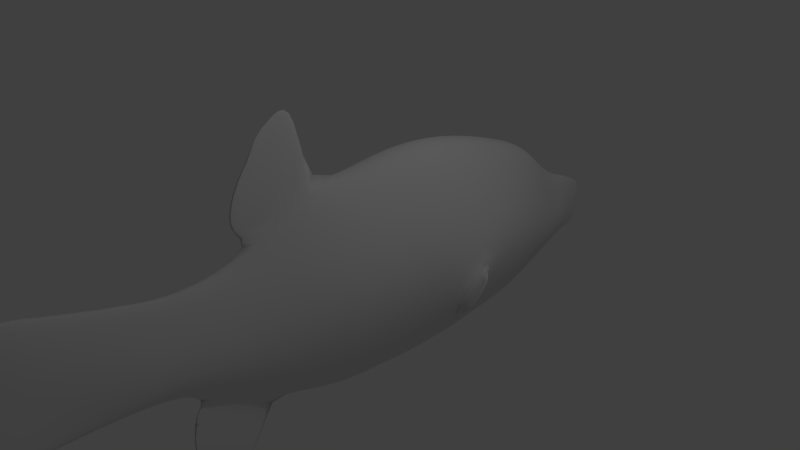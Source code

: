 # Source: interestingfish3anim.blend  (saved by Blender 2.73.0; exported with 4.5.12 LTS)
import bpy
from mathutils import Matrix  # noqa: F401  (used for matrix-valued properties, if any)

bpy.ops.wm.read_factory_settings(use_empty=True)
scene = bpy.context.scene
scene.name = 'Scene'

# ---- collections
col_collection_1 = bpy.data.collections.new('Collection 1'); scene.collection.children.link(col_collection_1)

# ---- world
world_world = bpy.data.worlds.new('World'); scene.world = world_world
world_world.color = (0.05088, 0.05088, 0.05088)
world_world.use_sun_shadow = False
world_world.sun_shadow_jitter_overblur = 0.0
world_world.cycles.sampling_method = 'MANUAL'
world_world.cycles.sample_map_resolution = 256

# ---- cameras
cam_camera = bpy.data.cameras.new('Camera')
cam_camera.clip_end = 100.0
cam_camera.lens = 35.0
cam_camera.sensor_width = 32.0
cam_camera.sensor_height = 18.0
cam_camera.ortho_scale = 7.314
cam_camera.dof.focus_distance = 0.0
cam_camera.dof.aperture_fstop = 128.0

# ---- lights
light_lamp = bpy.data.lights.new('Lamp', 'POINT')
light_lamp.transmission_factor = 0.0
light_lamp.cutoff_distance = 30.0
light_lamp.energy = 100.0
light_lamp.shadow_buffer_clip_start = 1.001
light_lamp.shadow_soft_size = 0.1
light_lamp.shadow_maximum_resolution = 0.006
light_lamp.use_absolute_resolution = True
light_lamp.cycles.use_multiple_importance_sampling = False

# ---- meshes
me_plane = bpy.data.meshes.new('Plane')
me_plane.from_pydata([(3.889, -0.4553, 0.0757), (-1.127, -0.06928, 0.6799), (1.084, 0.0447, 0.9349), (1.924, -0.08281, 0.7871), (2.605, -0.2824, 0.5508), (3.173, -0.4466, 0.3623), (3.591, -0.4417, 0.174), (-2.03, -0.2183, 0.3916), (-2.896, -0.05997, 0.2584), (-3.224, 0.06938, 0.1972), (-4.268, 0.2607, 0.1189), (-4.699, 0.3293, 0.09164), (-1.027, -0.7514, 0.5164), (3.894, -0.6572, 0.06758), (-1.901, -0.7368, 0.316), (-2.888, -0.396, 0.1831), (-3.213, -0.2569, 0.2123), (-4.263, -0.1482, 0.06762), (-4.715, -0.09387, 0.08636), (0.6731, -0.7842, 0.6936), (2.027, -0.8013, 0.5588), (2.659, -0.7704, 0.3592), (3.197, -0.7514, 0.2475), (3.6, -0.6743, 0.1451), (0.902, 0.6977, 0.6726), (2.0, 0.4865, 0.54), (2.668, 0.2802, 0.3772), (3.203, -0.108, 0.1954), (3.603, -0.1953, 0.1509), (3.894, -0.2475, 0.06995), (-1.046, 0.7281, 0.5226), (-2.031, 0.3827, 0.2758), (-2.841, 0.3164, 0.1831), (-3.198, 0.4198, 0.1232), (-4.274, 0.6696, 0.118), (-4.682, 0.7525, 0.1066), (-1.561, 1.217, 0.05106), (-2.321, -0.9939, 0.03706), (0.7615, 0.3447, 1.371), (0.7476, -0.7851, 0.6862), (0.2828, -0.6104, 1.13), (0.4526, -0.4583, 1.123), (-0.2129, -0.7671, 0.6013), (-0.1279, 0.7138, 0.5933), (-0.1977, -0.02138, 0.7871), (-1.229, 1.432, 0.01866), (-1.421, 1.928, 0.03103), (-1.957, 1.214, 0.02778), (-1.844, 1.552, 0.02638), (-1.871, 1.061, 0.01885), (-1.637, 1.736, 0.02865), (-1.341, 2.333, 0.01963), (-1.749, 2.037, 0.01412), (-1.955, -1.184, 0.01146), (-2.564, -0.8475, 0.01747), (-2.735, -1.43, 0.01511), (-2.305, -1.853, 0.01591), (-2.61, -1.62, 0.01547), (-2.65, -1.141, 0.01628), (-1.0, -1.804, 0.0), (0.6626, -1.91, 0.0), (-1.037, 1.555, 0.0), (1.0, 1.832, 0.0), (2.039, -1.726, 0.0), (2.073, 1.396, 0.0), (2.705, -1.423, 0.0), (2.722, 1.079, 0.0), (3.244, -1.131, 0.0), (3.256, 0.3773, 0.0), (3.625, -0.9736, 0.0), (3.63, 0.2273, 0.0), (3.905, -0.9385, 0.0), (3.906, 0.0485, 0.0), (3.889, -0.4553, -0.0757), (4.11, -0.701, 0.0), (4.221, -0.5721, 0.0), (4.157, -0.2168, 0.0), (4.251, -0.3561, 0.0), (-1.791, -1.269, 0.0), (-2.052, 0.9706, 0.0), (-2.809, -0.7169, 0.0), (-2.763, 0.9154, 0.0), (-3.171, -0.5706, 0.0), (-3.166, 0.8704, 0.0), (-4.257, -0.5986, 0.0), (-4.28, 1.21, 0.0), (-5.334, -0.5555, 0.0), (-5.272, 1.229, 0.0), (-4.492, 1.335, 0.0), (-4.78, -0.6277, 0.0), (-1.233, 2.546, 0.0), (-2.401, 1.211, 0.0), (-2.337, -2.232, 0.0), (-3.068, -1.455, 0.0), (-1.127, -0.06928, -0.6799), (1.084, 0.0447, -0.9349), (1.924, -0.08281, -0.7871), (2.605, -0.2824, -0.5508), (3.173, -0.4466, -0.3623), (3.591, -0.4417, -0.174), (-2.03, -0.2183, -0.3916), (-2.896, -0.05997, -0.2584), (-3.224, 0.06938, -0.1972), (-4.268, 0.2607, -0.1189), (-5.376, 0.3538, 0.0), (-4.699, 0.3293, -0.09164), (-1.027, -0.7514, -0.5164), (3.894, -0.6572, -0.06758), (4.162, -0.6367, 0.0), (-1.901, -0.7368, -0.316), (-2.888, -0.396, -0.1831), (-3.213, -0.2569, -0.2123), (-4.263, -0.1482, -0.06762), (-5.359, -0.02131, 0.0), (-4.715, -0.09387, -0.08636), (0.6731, -0.7842, -0.6936), (2.027, -0.8013, -0.5588), (2.659, -0.7704, -0.3592), (3.197, -0.7514, -0.2475), (3.6, -0.6743, -0.1451), (0.902, 0.6977, -0.6726), (2.0, 0.4865, -0.54), (2.668, 0.2802, -0.3772), (3.203, -0.108, -0.1954), (3.603, -0.1953, -0.1509), (3.894, -0.2475, -0.06995), (4.183, -0.2866, 0.0), (-1.046, 0.7281, -0.5226), (-2.031, 0.3827, -0.2758), (-2.841, 0.3164, -0.1831), (-3.198, 0.4198, -0.1232), (-4.274, 0.6696, -0.118), (-5.144, 0.9295, 0.0), (-4.682, 0.7525, -0.1066), (-1.561, 1.217, -0.05106), (-2.147, 1.846, 0.0), (-2.321, -0.9939, -0.03706), (3.958, -0.4781, 0.0), (0.7615, 0.3447, -1.371), (0.7476, -0.7851, -0.6862), (0.2828, -0.6104, -1.13), (0.4526, -0.4583, -1.123), (-0.2129, -0.7671, -0.6013), (-0.1279, 0.7138, -0.5933), (-0.2595, -1.827, 0.0), (-0.1977, -0.02138, -0.7871), (0.0536, 1.898, 0.0), (-1.229, 1.432, -0.01866), (-1.421, 1.928, -0.03103), (-1.957, 1.214, -0.02778), (-1.844, 1.552, -0.02638), (-1.871, 1.061, -0.01885), (-1.637, 1.736, -0.02865), (-1.858, 2.076, 0.0), (-1.341, 2.333, -0.01963), (-1.749, 2.037, -0.01412), (-1.574, 2.338, 0.0), (-1.955, -1.184, -0.01146), (-2.564, -0.8475, -0.01747), (-2.735, -1.43, -0.01511), (-2.305, -1.853, -0.01591), (-2.61, -1.62, -0.01547), (-2.817, -1.88, 0.0), (-3.035, -1.003, 0.0), (-2.65, -1.141, -0.01628)], [], [(30, 43, 146, 61), (19, 60, 63, 20, 39), (20, 63, 65, 21), (21, 65, 67, 22), (22, 67, 69, 23), (23, 69, 71, 13), (13, 71, 74, 108), (29, 0, 77, 126), (30, 61, 45, 36, 49, 79, 31), (31, 79, 81, 32), (32, 81, 83, 33), (33, 83, 85, 34), (35, 88, 87), (34, 85, 88, 35), (36, 45, 46), (77, 0, 137), (17, 10, 11, 18), (18, 11, 104, 113), (16, 9, 10, 17), (15, 8, 9, 16), (14, 7, 8, 15), (12, 1, 7, 14), (27, 5, 6, 28), (26, 4, 5, 27), (25, 3, 4, 26), (24, 2, 3, 25), (12, 42, 44, 1), (28, 6, 0, 29), (59, 144, 42, 12), (59, 12, 14, 78), (78, 14, 15, 80, 54, 37, 53), (80, 15, 16, 82), (82, 16, 17, 84), (18, 113, 86), (84, 17, 18, 89), (0, 13, 108, 75), (6, 23, 13, 0), (5, 22, 23, 6), (4, 21, 22, 5), (3, 20, 21, 4), (20, 3, 2, 39), (70, 28, 29, 72), (62, 24, 25, 64), (64, 25, 26, 66), (66, 26, 27, 68), (68, 27, 28, 70), (10, 34, 35, 11), (11, 35, 132, 104), (9, 33, 34, 10), (8, 32, 33, 9), (7, 31, 32, 8), (1, 30, 31, 7), (72, 29, 126, 76), (1, 44, 43, 30), (0, 75, 137), (49, 36, 47), (36, 48, 47), (89, 18, 86), (132, 35, 87), (78, 53, 56, 92), (54, 80, 163), (41, 38, 40), (39, 2, 38, 41), (19, 39, 41, 40), (2, 19, 40, 38), (43, 24, 62, 146), (144, 60, 19, 42), (44, 2, 24, 43), (42, 19, 2, 44), (36, 46, 50), (162, 57, 55, 93), (45, 61, 90, 51, 46), (79, 49, 47, 91), (52, 50, 46, 51), (48, 135, 91, 47), (48, 36, 50), (135, 48, 50, 52, 153), (52, 51, 90, 156), (153, 52, 156), (37, 55, 57), (37, 54, 58, 55), (53, 37, 56), (92, 56, 57, 162), (56, 37, 57), (58, 163, 93, 55), (58, 54, 163), (127, 61, 146, 143), (115, 139, 116, 63, 60), (116, 117, 65, 63), (117, 118, 67, 65), (118, 119, 69, 67), (119, 107, 71, 69), (107, 108, 74, 71), (125, 126, 77, 73), (127, 128, 79, 151, 134, 147, 61), (128, 129, 81, 79), (129, 130, 83, 81), (130, 131, 85, 83), (133, 87, 88), (131, 133, 88, 85), (134, 148, 147), (77, 137, 73), (112, 114, 105, 103), (114, 113, 104, 105), (111, 112, 103, 102), (110, 111, 102, 101), (109, 110, 101, 100), (106, 109, 100, 94), (123, 124, 99, 98), (122, 123, 98, 97), (121, 122, 97, 96), (120, 121, 96, 95), (106, 94, 145, 142), (124, 125, 73, 99), (59, 106, 142, 144), (59, 78, 109, 106), (78, 157, 136, 158, 80, 110, 109), (80, 82, 111, 110), (82, 84, 112, 111), (114, 86, 113), (84, 89, 114, 112), (73, 75, 108, 107), (99, 73, 107, 119), (98, 99, 119, 118), (97, 98, 118, 117), (96, 97, 117, 116), (116, 139, 95, 96), (70, 72, 125, 124), (62, 64, 121, 120), (64, 66, 122, 121), (66, 68, 123, 122), (68, 70, 124, 123), (103, 105, 133, 131), (105, 104, 132, 133), (102, 103, 131, 130), (101, 102, 130, 129), (100, 101, 129, 128), (94, 100, 128, 127), (72, 76, 126, 125), (94, 127, 143, 145), (73, 137, 75), (151, 149, 134), (134, 149, 150), (89, 86, 114), (132, 87, 133), (78, 92, 160, 157), (158, 163, 80), (141, 140, 138), (139, 141, 138, 95), (115, 140, 141, 139), (95, 138, 140, 115), (143, 146, 62, 120), (144, 142, 115, 60), (145, 143, 120, 95), (142, 145, 95, 115), (134, 152, 148), (162, 93, 159, 161), (147, 148, 154, 90, 61), (79, 91, 149, 151), (155, 154, 148, 152), (150, 149, 91, 135), (150, 152, 134), (135, 153, 155, 152, 150), (155, 156, 90, 154), (153, 156, 155), (136, 161, 159), (136, 159, 164, 158), (157, 160, 136), (92, 162, 161, 160), (160, 161, 136), (164, 159, 93, 163), (164, 163, 158)])
me_plane.polygons.foreach_set('use_smooth', [True] * 172)
_uv = me_plane.uv_layers.new(name='UVMap')
_uv.uv.foreach_set('vector', [0.6473, 0.4598, 0.6567, 0.5549, 0.5562, 0.5893, 0.5787, 0.4718, 0.8119, 0.6202, 0.9422, 0.6076, 0.9386, 0.7528, 0.8316, 0.7612, 0.8129, 0.628, 0.8316, 0.7612, 0.9386, 0.7528, 0.9155, 0.8257, 0.8405, 0.8277, 0.8405, 0.8277, 0.9155, 0.8257, 0.8922, 0.8853, 0.8474, 0.8842, 0.8474, 0.8842, 0.8922, 0.8853, 0.8806, 0.9267, 0.8467, 0.9273, 0.8467, 0.9273, 0.8806, 0.9267, 0.8801, 0.9562, 0.8502, 0.9583, 0.8502, 0.9583, 0.8801, 0.9562, 0.8586, 0.9803, 0.8528, 0.9865, 0.8093, 0.963, 0.8298, 0.9601, 0.8258, 0.9991, 0.8181, 0.9929, 0.6473, 0.4598, 0.5787, 0.4718, 0.5885, 0.4504, 0.6055, 0.4132, 0.6185, 0.3792, 0.6261, 0.3594, 0.6777, 0.3539, 0.6777, 0.3539, 0.6261, 0.3594, 0.624, 0.2848, 0.6781, 0.2691, 0.6781, 0.2691, 0.624, 0.2848, 0.6242, 0.2423, 0.6655, 0.2334, 0.6655, 0.2334, 0.6242, 0.2423, 0.5785, 0.1306, 0.6292, 0.1245, 0.6169, 0.08306, 0.5638, 0.1099, 0.566, 0.0276, 0.6292, 0.1245, 0.5785, 0.1306, 0.5638, 0.1099, 0.6169, 0.08306, 0.6055, 0.4132, 0.5885, 0.4504, 0.5367, 0.4362, 0.8258, 0.9991, 0.8298, 0.9601, 0.8348, 0.9672, 0.7122, 0.1161, 0.67, 0.1202, 0.6593, 0.07636, 0.7014, 0.06964, 0.7014, 0.06964, 0.6593, 0.07636, 0.652, 0.006457, 0.6896, 0.00381, 0.7304, 0.2236, 0.6982, 0.2263, 0.67, 0.1202, 0.7122, 0.1161, 0.7485, 0.2558, 0.713, 0.2588, 0.6982, 0.2263, 0.7304, 0.2236, 0.7896, 0.3541, 0.7345, 0.3466, 0.713, 0.2588, 0.7485, 0.2558, 0.7951, 0.4442, 0.7217, 0.4415, 0.7345, 0.3466, 0.7896, 0.3541, 0.7847, 0.8925, 0.8137, 0.8851, 0.8226, 0.929, 0.7988, 0.9332, 0.7355, 0.8411, 0.7863, 0.8274, 0.8137, 0.8851, 0.7847, 0.8925, 0.7035, 0.7736, 0.7529, 0.7583, 0.7863, 0.8274, 0.7355, 0.8411, 0.6672, 0.6616, 0.7273, 0.6722, 0.7529, 0.7583, 0.7035, 0.7736, 0.7951, 0.4442, 0.8031, 0.5285, 0.7241, 0.5385, 0.7217, 0.4415, 0.7988, 0.9332, 0.8226, 0.929, 0.8298, 0.9601, 0.8093, 0.963, 0.9139, 0.4359, 0.9241, 0.5127, 0.8031, 0.5285, 0.7951, 0.4442, 0.9139, 0.4359, 0.7951, 0.4442, 0.7896, 0.3541, 0.852, 0.36, 0.852, 0.36, 0.7896, 0.3541, 0.7485, 0.2558, 0.7862, 0.2607, 0.8013, 0.2846, 0.818, 0.308, 0.8415, 0.3439, 0.7862, 0.2607, 0.7485, 0.2558, 0.7304, 0.2236, 0.7677, 0.2248, 0.7677, 0.2248, 0.7304, 0.2236, 0.7122, 0.1161, 0.7589, 0.1115, 0.7014, 0.06964, 0.6896, 0.00381, 0.7431, 0.0, 0.7589, 0.1115, 0.7122, 0.1161, 0.7014, 0.06964, 0.7562, 0.05678, 0.8298, 0.9601, 0.8502, 0.9583, 0.8528, 0.9865, 0.847, 0.9934, 0.8226, 0.929, 0.8467, 0.9273, 0.8502, 0.9583, 0.8298, 0.9601, 0.8137, 0.8851, 0.8474, 0.8842, 0.8467, 0.9273, 0.8226, 0.929, 0.7863, 0.8274, 0.8405, 0.8277, 0.8474, 0.8842, 0.8137, 0.8851, 0.7529, 0.7583, 0.8316, 0.7612, 0.8405, 0.8277, 0.7863, 0.8274, 0.8316, 0.7612, 0.7529, 0.7583, 0.7273, 0.6722, 0.8129, 0.628, 0.761, 0.9415, 0.7988, 0.9332, 0.8093, 0.963, 0.7818, 0.968, 0.573, 0.6869, 0.6672, 0.6616, 0.7035, 0.7736, 0.6279, 0.7934, 0.6279, 0.7934, 0.7035, 0.7736, 0.7355, 0.8411, 0.6664, 0.8571, 0.6664, 0.8571, 0.7355, 0.8411, 0.7847, 0.8925, 0.742, 0.9043, 0.742, 0.9043, 0.7847, 0.8925, 0.7988, 0.9332, 0.761, 0.9415, 0.67, 0.1202, 0.6292, 0.1245, 0.6169, 0.08306, 0.6593, 0.07636, 0.6593, 0.07636, 0.6169, 0.08306, 0.5972, 0.03736, 0.652, 0.006457, 0.6982, 0.2263, 0.6655, 0.2334, 0.6292, 0.1245, 0.67, 0.1202, 0.713, 0.2588, 0.6781, 0.2691, 0.6655, 0.2334, 0.6982, 0.2263, 0.7345, 0.3466, 0.6777, 0.3539, 0.6781, 0.2691, 0.713, 0.2588, 0.7217, 0.4415, 0.6473, 0.4598, 0.6777, 0.3539, 0.7345, 0.3466, 0.7818, 0.968, 0.8093, 0.963, 0.8181, 0.9929, 0.8109, 0.991, 0.7217, 0.4415, 0.7241, 0.5385, 0.6567, 0.5549, 0.6473, 0.4598, 0.9422, 0.4885, 0.95, 0.4517, 0.95, 0.481, 0.6185, 0.3792, 0.6055, 0.4132, 0.6022, 0.372, 0.6055, 0.4132, 0.5697, 0.3878, 0.6022, 0.372, 0.7562, 0.05678, 0.7014, 0.06964, 0.7431, 0.0, 0.5972, 0.03736, 0.6169, 0.08306, 0.566, 0.0276, 0.852, 0.36, 0.8415, 0.3439, 0.9043, 0.2996, 0.9422, 0.2919, 0.8013, 0.2846, 0.7862, 0.2607, 0.8123, 0.2338, 0.9187, 0.1181, 0.9281, 0.025, 0.9281, 0.1396, 0.8703, 0.1439, 0.8783, 0.04708, 0.9281, 0.025, 0.9187, 0.1181, 0.8774, 0.147, 0.8703, 0.1439, 0.9187, 0.1181, 0.9281, 0.1396, 0.5458, 0.9206, 0.5453, 0.8219, 0.5911, 0.8241, 0.5911, 0.9377, 0.6567, 0.5549, 0.6672, 0.6616, 0.573, 0.6869, 0.5562, 0.5893, 0.9241, 0.5127, 0.9422, 0.6076, 0.8119, 0.6202, 0.8031, 0.5285, 0.7241, 0.5385, 0.7273, 0.6722, 0.6672, 0.6616, 0.6567, 0.5549, 0.8031, 0.5285, 0.8119, 0.6202, 0.7273, 0.6722, 0.7241, 0.5385, 0.6055, 0.4132, 0.5367, 0.4362, 0.5535, 0.4115, 0.9019, 0.2461, 0.8778, 0.2706, 0.8576, 0.2599, 0.8569, 0.225, 0.5885, 0.4504, 0.5787, 0.4718, 0.4779, 0.4632, 0.4975, 0.4493, 0.5367, 0.4362, 0.6261, 0.3594, 0.6185, 0.3792, 0.6022, 0.372, 0.5985, 0.3259, 0.5227, 0.4035, 0.5535, 0.4115, 0.5367, 0.4362, 0.4975, 0.4493, 0.5697, 0.3878, 0.5379, 0.3599, 0.5985, 0.3259, 0.6022, 0.372, 0.5697, 0.3878, 0.6055, 0.4132, 0.5535, 0.4115, 0.5379, 0.3599, 0.5697, 0.3878, 0.5535, 0.4115, 0.5227, 0.4035, 0.5181, 0.3927, 0.5227, 0.4035, 0.4975, 0.4493, 0.4779, 0.4632, 0.4951, 0.4253, 0.5181, 0.3927, 0.5227, 0.4035, 0.4951, 0.4253, 0.818, 0.308, 0.8576, 0.2599, 0.8778, 0.2706, 0.818, 0.308, 0.8013, 0.2846, 0.8297, 0.2721, 0.8576, 0.2599, 0.8415, 0.3439, 0.818, 0.308, 0.9043, 0.2996, 0.9422, 0.2919, 0.9043, 0.2996, 0.8778, 0.2706, 0.9019, 0.2461, 0.9043, 0.2996, 0.818, 0.308, 0.8778, 0.2706, 0.8297, 0.2721, 0.8123, 0.2338, 0.8569, 0.225, 0.8576, 0.2599, 0.8297, 0.2721, 0.8013, 0.2846, 0.8123, 0.2338, 0.1935, 0.5404, 0.1038, 0.5294, 0.0806, 0.4121, 0.2058, 0.4451, 0.3692, 0.3784, 0.3701, 0.3706, 0.3846, 0.2374, 0.4743, 0.2454, 0.4779, 0.3907, 0.3846, 0.2374, 0.3865, 0.1709, 0.4505, 0.1728, 0.4743, 0.2454, 0.3865, 0.1709, 0.3894, 0.1145, 0.4265, 0.1134, 0.4505, 0.1728, 0.3894, 0.1145, 0.385, 0.07151, 0.4145, 0.07203, 0.4265, 0.1134, 0.385, 0.07151, 0.3857, 0.0406, 0.414, 0.04248, 0.4145, 0.07203, 0.3857, 0.0406, 0.3859, 0.01243, 0.3919, 0.01854, 0.414, 0.04248, 0.3437, 0.03616, 0.3502, 0.006332, 0.3581, 0.0, 0.365, 0.03891, 0.1935, 0.5404, 0.2157, 0.6463, 0.1526, 0.6415, 0.1454, 0.6217, 0.1332, 0.5878, 0.1145, 0.5508, 0.1038, 0.5294, 0.2157, 0.6463, 0.2127, 0.7312, 0.1504, 0.7161, 0.1526, 0.6415, 0.2127, 0.7312, 0.1976, 0.7671, 0.1506, 0.7586, 0.1504, 0.7161, 0.1976, 0.7671, 0.1601, 0.8763, 0.1035, 0.8708, 0.1506, 0.7586, 0.147, 0.9179, 0.09065, 0.9739, 0.08834, 0.8915, 0.1601, 0.8763, 0.147, 0.9179, 0.08834, 0.8915, 0.1035, 0.8708, 0.1332, 0.5878, 0.0616, 0.5654, 0.1145, 0.5508, 0.3581, 0.0, 0.3674, 0.03192, 0.365, 0.03891, 0.2436, 0.8841, 0.2333, 0.9306, 0.1901, 0.9242, 0.2021, 0.8802, 0.2333, 0.9306, 0.2179, 0.9966, 0.1792, 0.9943, 0.1901, 0.9242, 0.2677, 0.7762, 0.2436, 0.8841, 0.2021, 0.8802, 0.234, 0.7738, 0.2853, 0.7439, 0.2677, 0.7762, 0.234, 0.7738, 0.2515, 0.7412, 0.3324, 0.6451, 0.2853, 0.7439, 0.2515, 0.7412, 0.2785, 0.653, 0.3454, 0.5547, 0.3324, 0.6451, 0.2785, 0.653, 0.2759, 0.5579, 0.323, 0.1068, 0.3359, 0.06602, 0.3613, 0.07003, 0.359, 0.1138, 0.279, 0.1585, 0.323, 0.1068, 0.359, 0.1138, 0.3377, 0.1715, 0.252, 0.226, 0.279, 0.1585, 0.3377, 0.1715, 0.312, 0.2406, 0.2195, 0.3382, 0.252, 0.226, 0.312, 0.2406, 0.291, 0.3269, 0.3454, 0.5547, 0.2759, 0.5579, 0.2823, 0.4608, 0.3568, 0.4703, 0.3359, 0.06602, 0.3437, 0.03616, 0.365, 0.03891, 0.3613, 0.07003, 0.4488, 0.5626, 0.3454, 0.5547, 0.3568, 0.4703, 0.4593, 0.4858, 0.4488, 0.5626, 0.3851, 0.6391, 0.3324, 0.6451, 0.3454, 0.5547, 0.3851, 0.6391, 0.3747, 0.6552, 0.3515, 0.6913, 0.3336, 0.7148, 0.3173, 0.7389, 0.2853, 0.7439, 0.3324, 0.6451, 0.3173, 0.7389, 0.2983, 0.775, 0.2677, 0.7762, 0.2853, 0.7439, 0.2983, 0.775, 0.2892, 0.8883, 0.2436, 0.8841, 0.2677, 0.7762, 0.2333, 0.9306, 0.273, 1.0, 0.2179, 0.9966, 0.2892, 0.8883, 0.2865, 0.9431, 0.2333, 0.9306, 0.2436, 0.8841, 0.365, 0.03891, 0.3799, 0.005554, 0.3859, 0.01243, 0.3857, 0.0406, 0.3613, 0.07003, 0.365, 0.03891, 0.3857, 0.0406, 0.385, 0.07151, 0.359, 0.1138, 0.3613, 0.07003, 0.385, 0.07151, 0.3894, 0.1145, 0.3377, 0.1715, 0.359, 0.1138, 0.3894, 0.1145, 0.3865, 0.1709, 0.312, 0.2406, 0.3377, 0.1715, 0.3865, 0.1709, 0.3846, 0.2374, 0.3846, 0.2374, 0.3701, 0.3706, 0.291, 0.3269, 0.312, 0.2406, 0.2914, 0.05821, 0.3128, 0.03149, 0.3437, 0.03616, 0.3359, 0.06602, 0.09783, 0.3143, 0.1544, 0.2074, 0.252, 0.226, 0.2195, 0.3382, 0.1544, 0.2074, 0.194, 0.1433, 0.279, 0.1585, 0.252, 0.226, 0.194, 0.1433, 0.2719, 0.09552, 0.323, 0.1068, 0.279, 0.1585, 0.2719, 0.09552, 0.2914, 0.05821, 0.3359, 0.06602, 0.323, 0.1068, 0.2021, 0.8802, 0.1901, 0.9242, 0.147, 0.9179, 0.1601, 0.8763, 0.1901, 0.9242, 0.1792, 0.9943, 0.1227, 0.9638, 0.147, 0.9179, 0.234, 0.7738, 0.2021, 0.8802, 0.1601, 0.8763, 0.1976, 0.7671, 0.2515, 0.7412, 0.234, 0.7738, 0.1976, 0.7671, 0.2127, 0.7312, 0.2785, 0.653, 0.2515, 0.7412, 0.2127, 0.7312, 0.2157, 0.6463, 0.2759, 0.5579, 0.2785, 0.653, 0.2157, 0.6463, 0.1935, 0.5404, 0.3128, 0.03149, 0.3428, 0.008309, 0.3502, 0.006332, 0.3437, 0.03616, 0.2759, 0.5579, 0.1935, 0.5404, 0.2058, 0.4451, 0.2823, 0.4608, 0.9579, 0.4885, 0.95, 0.481, 0.95, 0.4517, 0.1454, 0.6217, 0.1289, 0.629, 0.1332, 0.5878, 0.1332, 0.5878, 0.1289, 0.629, 0.09546, 0.6135, 0.2865, 0.9431, 0.273, 1.0, 0.2333, 0.9306, 0.1227, 0.9638, 0.09065, 0.9739, 0.147, 0.9179, 0.3851, 0.6391, 0.4779, 0.7064, 0.4396, 0.699, 0.3747, 0.6552, 0.3336, 0.7148, 0.3442, 0.7656, 0.3173, 0.7389, 0.105, 0.0537, 0.1134, 0.03142, 0.1134, 0.1406, 0.06406, 0.04145, 0.105, 0.0537, 0.1134, 0.1406, 0.07123, 0.1322, 0.07094, 0.03791, 0.1134, 0.03142, 0.105, 0.0537, 0.06406, 0.04145, 0.4047, 0.8322, 0.4407, 0.8314, 0.4407, 0.9361, 0.4048, 0.9222, 0.2058, 0.4451, 0.0806, 0.4121, 0.09783, 0.3143, 0.2195, 0.3382, 0.4593, 0.4858, 0.3568, 0.4703, 0.3692, 0.3784, 0.4779, 0.3907, 0.2823, 0.4608, 0.2058, 0.4451, 0.2195, 0.3382, 0.291, 0.3269, 0.3568, 0.4703, 0.2823, 0.4608, 0.291, 0.3269, 0.3692, 0.3784, 0.1332, 0.5878, 0.07887, 0.5899, 0.0616, 0.5654, 0.4365, 0.7526, 0.3901, 0.774, 0.3914, 0.7391, 0.4123, 0.7282, 0.1145, 0.5508, 0.0616, 0.5654, 0.02083, 0.5526, 0.0, 0.5389, 0.1038, 0.5294, 0.1526, 0.6415, 0.1241, 0.6752, 0.1289, 0.629, 0.1454, 0.6217, 0.04661, 0.5982, 0.02083, 0.5526, 0.0616, 0.5654, 0.07887, 0.5899, 0.09546, 0.6135, 0.1289, 0.629, 0.1241, 0.6752, 0.06177, 0.6417, 0.09546, 0.6135, 0.07887, 0.5899, 0.1332, 0.5878, 0.06177, 0.6417, 0.04136, 0.6091, 0.04661, 0.5982, 0.07887, 0.5899, 0.09546, 0.6135, 0.04661, 0.5982, 0.01761, 0.5767, 0.0, 0.5389, 0.02083, 0.5526, 0.04136, 0.6091, 0.01761, 0.5767, 0.04661, 0.5982, 0.3515, 0.6913, 0.4123, 0.7282, 0.3914, 0.7391, 0.3515, 0.6913, 0.3914, 0.7391, 0.3627, 0.7271, 0.3336, 0.7148, 0.3747, 0.6552, 0.4396, 0.699, 0.3515, 0.6913, 0.4779, 0.7064, 0.4365, 0.7526, 0.4123, 0.7282, 0.4396, 0.699, 0.4396, 0.699, 0.4123, 0.7282, 0.3515, 0.6913, 0.3627, 0.7271, 0.3914, 0.7391, 0.3901, 0.774, 0.3442, 0.7656, 0.3627, 0.7271, 0.3442, 0.7656, 0.3336, 0.7148])
me_plane.use_remesh_preserve_volume = False
me_plane.use_remesh_preserve_attributes = False
me_plane.use_mirror_vertex_groups = False
me_plane.update()
arm_armature = bpy.data.armatures.new('Armature')  # bones are not reproduced

# ---- objects
ob_armature = bpy.data.objects.new('Armature', arm_armature)
ob_plane = bpy.data.objects.new('Plane', me_plane)
ob_lamp = bpy.data.objects.new('Lamp', light_lamp)
ob_camera = bpy.data.objects.new('Camera', cam_camera)

# ---- transforms, parenting, visibility, modifiers, constraints
ob_armature.location = (0.2204, 2.504, -0.4354)
ob_armature.rotation_euler = (1.571, 0.0, 0.0)
ob_armature.show_in_front = True
ob_armature.lineart.crease_threshold = 0.0
ob_plane.parent = ob_armature
ob_plane.matrix_parent_inverse = Matrix(((1.0, 0.0, 0.0, -0.2204), (0.0, -4.47e-08, 1.0, 0.4354), (0.0, -1.0, -4.371e-08, 2.504), (0.0, 0.0, 0.0, 1.0)))
ob_plane.location = (0.1991, 0.0, 0.0)
ob_plane.rotation_euler = (1.571, 0.0, 1.571)
ob_plane.lineart.crease_threshold = 0.0
_vg = ob_plane.vertex_groups.new(name='Bone')
for _i, _w in zip([0, 3, 4, 5, 6, 13, 19, 20, 21, 22, 23, 24, 25, 26, 27, 28, 29, 39, 43, 60, 62, 63, 64, 65, 66, 67, 68, 69, 70, 71, 72, 73, 74, 75, 76, 77, 96, 97, 98, 99, 107, 108, 116, 117, 118, 119, 120, 121, 122, 123, 124, 125, 126, 137, 139, 143, 146], [0.9913, 0.8506, 0.9765, 0.9898, 0.9908, 0.9918, 0.005176, 0.8996, 0.9862, 0.9918, 0.9919, 0.1583, 0.7957, 0.948, 0.9825, 0.9886, 0.9903, 0.06773, 0.02465, 0.1067, 0.1854, 0.8781, 0.7428, 0.9788, 0.9154, 0.991, 0.9718, 0.992, 0.9856, 0.9919, 0.9895, 0.9912, 0.9919, 0.9916, 0.9902, 0.991, 0.8427, 0.9733, 0.989, 0.9906, 0.9918, 0.9918, 0.8937, 0.9846, 0.9914, 0.9917, 0.1573, 0.7929, 0.9466, 0.9821, 0.9885, 0.9902, 0.9905, 0.9913, 0.08363, 0.02469, 0.05297]): _vg.add([_i], _w, 'REPLACE')
_vg = ob_plane.vertex_groups.new(name='Bone.001')
for _i, _w in zip([19, 24, 25, 38, 39, 40, 41, 42, 43, 60, 62, 63, 64, 115, 120, 139, 140, 141, 142, 144, 146], [0.4664, 0.3271, 0.05727, 0.02241, 0.09574, 0.1025, 0.09014, 0.07506, 0.06303, 0.6242, 0.09692, 0.06284, 0.02246, 0.4809, 0.002966, 0.1215, 0.08355, 0.06892, 0.08093, 0.1108, 0.02585]): _vg.add([_i], _w, 'REPLACE')
_vg = ob_plane.vertex_groups.new(name='Bone.002')
for _i, _w in zip([1, 7, 12, 14, 19, 24, 25, 30, 31, 36, 37, 39, 40, 41, 42, 43, 44, 45, 46, 47, 48, 49, 50, 51, 52, 53, 54, 55, 56, 57, 58, 59, 60, 61, 62, 64, 78, 79, 80, 90, 91, 92, 93, 94, 100, 106, 109, 115, 120, 121, 127, 128, 134, 135, 136, 139, 142, 143, 144, 145, 146, 147, 148, 149, 150, 151, 152, 153, 154, 155, 156, 157, 158, 159, 160, 161, 162, 163, 164], [0.854, 0.03505, 0.9031, 0.1106, 0.1491, 0.1537, 0.01546, 0.6896, 0.09983, 0.355, 0.1165, 0.01029, 0.01749, 0.009592, 0.8713, 0.7117, 0.8322, 0.3898, 0.3732, 0.3018, 0.3444, 0.2873, 0.3595, 0.3602, 0.3645, 0.1533, 0.08231, 0.123, 0.1313, 0.1239, 0.1096, 0.8546, 0.144, 0.4327, 0.1922, 0.05204, 0.1911, 0.1735, 0.04499, 0.357, 0.301, 0.1175, 0.1385, 0.8448, 0.05033, 0.895, 0.1141, 0.1381, 0.1524, 0.01568, 0.6873, 0.1001, 0.354, 0.3537, 0.1231, 0.02161, 0.8602, 0.7089, 0.8243, 0.8228, 0.6275, 0.3888, 0.3709, 0.2918, 0.3395, 0.2634, 0.3565, 0.3619, 0.3599, 0.3634, 0.3646, 0.1558, 0.08448, 0.1238, 0.131, 0.1243, 0.1225, 0.1141, 0.1097]): _vg.add([_i], _w, 'REPLACE')
_vg = ob_plane.vertex_groups.new(name='Bone.003')
for _i, _w in zip([1, 7, 8, 12, 14, 15, 16, 30, 31, 32, 36, 37, 43, 45, 46, 47, 48, 49, 50, 51, 52, 53, 54, 55, 56, 57, 58, 59, 61, 62, 78, 79, 80, 81, 82, 83, 90, 91, 92, 93, 94, 100, 101, 106, 109, 110, 111, 127, 128, 129, 134, 135, 136, 143, 145, 146, 147, 148, 149, 150, 151, 152, 153, 154, 155, 156, 157, 158, 159, 160, 161, 162, 163, 164], [0.1187, 0.9139, 0.1389, 0.08092, 0.8708, 0.5657, 0.07111, 0.2342, 0.795, 0.08424, 0.5488, 0.7768, 0.06932, 0.5134, 0.5324, 0.5965, 0.5591, 0.6088, 0.5455, 0.5479, 0.5425, 0.774, 0.7048, 0.7413, 0.7677, 0.7594, 0.7205, 0.1117, 0.4658, 0.009433, 0.7737, 0.7067, 0.6535, 0.5598, 0.1202, 0.05254, 0.5518, 0.5982, 0.768, 0.726, 0.1248, 0.8979, 0.1553, 0.08608, 0.8575, 0.5923, 0.0737, 0.2359, 0.796, 0.0946, 0.5519, 0.552, 0.7396, 0.07, 0.00175, 0.1134, 0.5155, 0.5355, 0.6075, 0.5649, 0.6348, 0.55, 0.5448, 0.5483, 0.5438, 0.5433, 0.7592, 0.6947, 0.7351, 0.7653, 0.7552, 0.762, 0.6982, 0.716]): _vg.add([_i], _w, 'REPLACE')
_vg = ob_plane.vertex_groups.new(name='Bone.004')
for _i, _w in zip([7, 8, 9, 15, 16, 17, 31, 32, 33, 34, 35, 36, 37, 45, 46, 47, 48, 49, 50, 51, 52, 53, 54, 55, 56, 57, 58, 61, 78, 79, 80, 81, 82, 83, 84, 85, 88, 90, 91, 92, 93, 100, 101, 102, 110, 111, 112, 128, 129, 130, 131, 133, 134, 135, 136, 147, 148, 149, 150, 151, 152, 153, 154, 155, 156, 157, 158, 159, 160, 161, 162, 163, 164], [0.034, 0.8531, 0.9727, 0.3991, 0.8609, 0.06046, 0.09681, 0.9073, 0.928, 0.0867, 0.005492, 0.05155, 0.1004, 0.02932, 0.03473, 0.06645, 0.05393, 0.07121, 0.04545, 0.03749, 0.03919, 0.06609, 0.2046, 0.1288, 0.09455, 0.1103, 0.1624, 0.009649, 0.006901, 0.09922, 0.2878, 0.412, 0.8051, 0.8533, 0.0752, 0.08139, 0.01694, 0.03766, 0.06672, 0.1082, 0.1287, 0.04939, 0.8354, 0.9632, 0.3744, 0.8567, 0.05883, 0.09545, 0.8959, 0.9267, 0.08633, 0.004338, 0.04974, 0.0519, 0.1298, 0.02759, 0.03381, 0.06585, 0.05364, 0.07005, 0.04309, 0.04197, 0.03763, 0.03958, 0.03817, 0.07795, 0.2122, 0.1342, 0.09722, 0.114, 0.1092, 0.1797, 0.1666]): _vg.add([_i], _w, 'REPLACE')
_vg = ob_plane.vertex_groups.new(name='Bone.005')
for _i, _w in zip([10, 11, 16, 17, 18, 33, 34, 35, 82, 83, 84, 85, 86, 87, 88, 89, 102, 103, 104, 105, 111, 112, 113, 114, 130, 131, 132, 133], [0.988, 0.9971, 0.06487, 0.9343, 0.9914, 0.05601, 0.91, 0.9709, 0.0673, 0.09223, 0.9155, 0.9126, 0.9937, 0.9765, 0.9644, 0.9844, 0.009861, 0.9827, 0.9971, 0.9971, 0.06658, 0.936, 0.9965, 0.992, 0.05662, 0.9105, 0.9797, 0.9715]): _vg.add([_i], _w, 'REPLACE')
_vg = ob_plane.vertex_groups.new(name='Bone.006')
for _i, _w in zip([24, 25, 43, 62, 64, 66, 120, 121, 143, 146], [0.08254, 0.006053, 0.01847, 0.3484, 0.08996, 0.002371, 0.3903, 0.07488, 0.0828, 0.09363]): _vg.add([_i], _w, 'REPLACE')
_vg = ob_plane.vertex_groups.new(name='Bone.007')
for _i, _w in zip([60, 62, 63, 64, 95, 96, 115, 116, 120, 121, 138, 139, 140, 141, 142, 143, 145, 146], [0.05417, 0.07191, 0.0008555, 0.02104, 0.9513, 0.1293, 0.3491, 0.07544, 0.2367, 0.0724, 0.9909, 0.7548, 0.8772, 0.8957, 0.01979, 0.06803, 0.1065, 0.01642]): _vg.add([_i], _w, 'REPLACE')
_vg = ob_plane.vertex_groups.new(name='Bone.008')
for _i, _w in zip([19, 20, 38, 39, 40, 41, 60], [0.1757, 0.06102, 0.01743, 0.6654, 0.1129, 0.1242, 0.0364]): _vg.add([_i], _w, 'REPLACE')
_vg = ob_plane.vertex_groups.new(name='Bone.009')
for _i, _w in zip([2, 3, 19, 24, 25, 38, 39, 40, 41, 43, 44, 62, 64, 146], [0.9495, 0.113, 0.1734, 0.2378, 0.06807, 0.9077, 0.1381, 0.7333, 0.7376, 0.06594, 0.09784, 0.07187, 0.01835, 0.01522]): _vg.add([_i], _w, 'REPLACE')
_m = ob_plane.modifiers.new('Subsurf', 'SUBSURF')
_m.uv_smooth = 'PRESERVE_CORNERS'
_m.quality = 2
_m.show_only_control_edges = False
_m = ob_plane.modifiers.new('Armature', 'ARMATURE')
_m.object = ob_armature
ob_lamp.location = (4.076, 1.005, 5.904)
ob_lamp.rotation_euler = (0.6503, 0.05522, 1.866)
ob_lamp.lock_rotations_4d = False
ob_lamp.empty_display_type = 'ARROWS'
ob_lamp.color = (0.0, 0.0, 0.0, 0.0)
ob_lamp.lineart.crease_threshold = 0.0
ob_camera.location = (7.481, -6.508, 5.344)
ob_camera.rotation_euler = (1.109, 0.01082, 0.8149)
ob_camera.lock_rotations_4d = False
ob_camera.empty_display_type = 'ARROWS'
ob_camera.color = (0.0, 0.0, 0.0, 0.0)
ob_camera.display_type = 'WIRE'
ob_camera.lineart.crease_threshold = 0.0

# ---- collection membership
col_collection_1.objects.link(ob_armature)
col_collection_1.objects.link(ob_plane)
col_collection_1.objects.link(ob_lamp)
col_collection_1.objects.link(ob_camera)

# ---- scene / render settings (as saved in the file)
scene.camera = ob_camera
scene.frame_start = 0; scene.frame_end = 32; scene.frame_set(8)
scene.render.engine = 'BLENDER_EEVEE_NEXT'
scene.render.resolution_percentage = 50
scene.render.dither_intensity = 0.0
scene.cycles.use_denoising = False
scene.cycles.samples = 10
scene.cycles.sampling_pattern = 'TABULATED_SOBOL'
scene.cycles.light_sampling_threshold = 0.0
scene.cycles.use_adaptive_sampling = False
scene.cycles.use_light_tree = False
scene.cycles.blur_glossy = 0.0
scene.cycles.pixel_filter_type = 'GAUSSIAN'
scene.cycles.sample_clamp_indirect = 0.0
scene.view_settings.view_transform = 'Standard'
bpy.context.view_layer.update()
